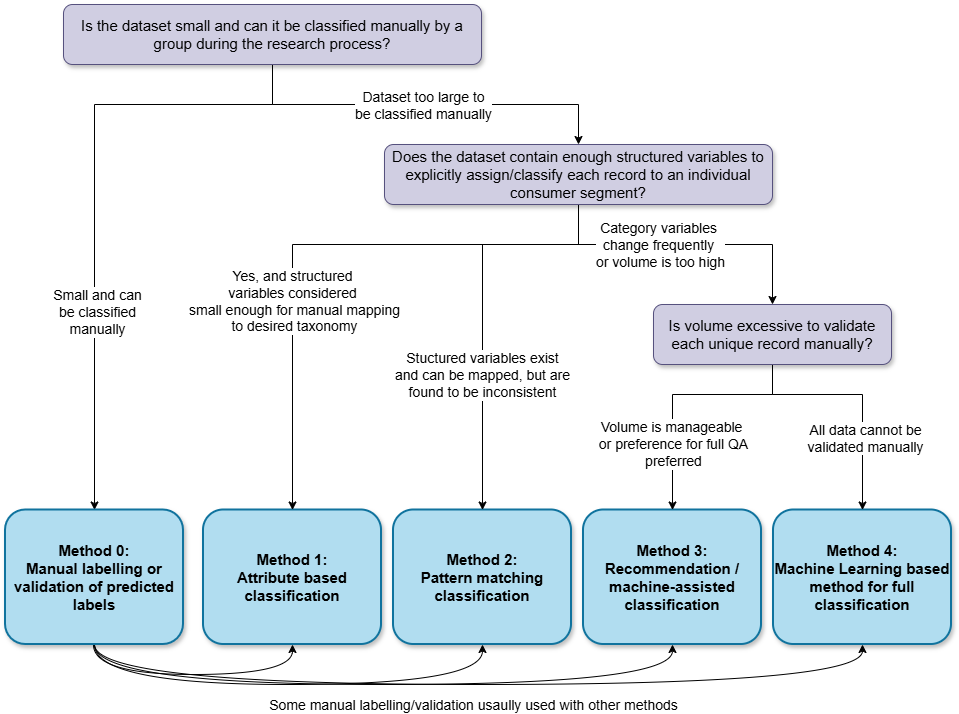

The diagram above was exported from draw.io. Its source (the exported page's mxGraphModel, read from the mxfile embedded in the PNG):
<mxGraphModel dx="1189" dy="736" grid="1" gridSize="10" guides="1" tooltips="1" connect="1" arrows="1" fold="1" page="1" pageScale="1.5" pageWidth="1169" pageHeight="827" background="none" math="0" shadow="0">
  <root>
    <mxCell id="0" />
    <mxCell id="1" parent="0" />
    <mxCell id="UVPQ9vqaEfh1eL_n8FKq-62" edge="1" parent="1" source="2" style="edgeStyle=orthogonalEdgeStyle;rounded=0;orthogonalLoop=1;jettySize=auto;html=1;" target="UVPQ9vqaEfh1eL_n8FKq-60">
      <mxGeometry relative="1" as="geometry" />
    </mxCell>
    <mxCell id="UVPQ9vqaEfh1eL_n8FKq-70" connectable="0" parent="UVPQ9vqaEfh1eL_n8FKq-62" style="edgeLabel;html=1;align=center;verticalAlign=middle;resizable=0;points=[];" value="&lt;font style=&quot;font-size: 14px;&quot;&gt;Dataset too large to &lt;br&gt;be classified manually&lt;/font&gt;" vertex="1">
      <mxGeometry relative="1" x="-0.2193" y="-4" as="geometry">
        <mxPoint x="40" y="-4" as="offset" />
      </mxGeometry>
    </mxCell>
    <mxCell id="UVPQ9vqaEfh1eL_n8FKq-63" edge="1" parent="1" source="2" style="edgeStyle=orthogonalEdgeStyle;rounded=0;orthogonalLoop=1;jettySize=auto;html=1;" target="8">
      <mxGeometry relative="1" as="geometry">
        <Array as="points">
          <mxPoint x="549" y="220" />
          <mxPoint x="371" y="220" />
        </Array>
      </mxGeometry>
    </mxCell>
    <mxCell id="UVPQ9vqaEfh1eL_n8FKq-69" connectable="0" parent="UVPQ9vqaEfh1eL_n8FKq-63" style="edgeLabel;html=1;align=center;verticalAlign=middle;resizable=0;points=[];" value="&lt;font style=&quot;font-size: 14px;&quot;&gt;Small and can &lt;br&gt;be classified &lt;br&gt;manually&lt;/font&gt;" vertex="1">
      <mxGeometry relative="1" x="0.3675" y="2" as="geometry">
        <mxPoint as="offset" />
      </mxGeometry>
    </mxCell>
    <mxCell id="2" parent="1" style="rounded=1;fillColor=#d0cee2;strokeColor=#56517e;shadow=1;fontStyle=0;fontSize=15;whiteSpace=wrap;fontColor=#000000;" value="Is the dataset small and can it be classified manually by a group during the research process?" vertex="1">
      <mxGeometry height="60" width="418" x="340" y="120" as="geometry" />
    </mxCell>
    <mxCell id="UVPQ9vqaEfh1eL_n8FKq-77" edge="1" parent="1" source="8" style="edgeStyle=orthogonalEdgeStyle;rounded=0;orthogonalLoop=1;jettySize=auto;html=1;entryX=0.5;entryY=1;entryDx=0;entryDy=0;curved=1;" target="UVPQ9vqaEfh1eL_n8FKq-56">
      <mxGeometry relative="1" as="geometry">
        <Array as="points">
          <mxPoint x="370" y="790" />
          <mxPoint x="569" y="790" />
        </Array>
      </mxGeometry>
    </mxCell>
    <mxCell id="UVPQ9vqaEfh1eL_n8FKq-81" edge="1" parent="1" source="8" style="edgeStyle=orthogonalEdgeStyle;rounded=0;orthogonalLoop=1;jettySize=auto;html=1;entryX=0.5;entryY=1;entryDx=0;entryDy=0;curved=1;" target="UVPQ9vqaEfh1eL_n8FKq-57">
      <mxGeometry relative="1" as="geometry">
        <Array as="points">
          <mxPoint x="371" y="800" />
          <mxPoint x="759" y="800" />
        </Array>
      </mxGeometry>
    </mxCell>
    <mxCell id="UVPQ9vqaEfh1eL_n8FKq-82" edge="1" parent="1" source="8" style="edgeStyle=orthogonalEdgeStyle;rounded=0;orthogonalLoop=1;jettySize=auto;html=1;entryX=0.5;entryY=1;entryDx=0;entryDy=0;curved=1;" target="UVPQ9vqaEfh1eL_n8FKq-58">
      <mxGeometry relative="1" as="geometry">
        <Array as="points">
          <mxPoint x="371" y="800" />
          <mxPoint x="949" y="800" />
        </Array>
      </mxGeometry>
    </mxCell>
    <mxCell id="UVPQ9vqaEfh1eL_n8FKq-83" edge="1" parent="1" source="8" style="edgeStyle=orthogonalEdgeStyle;rounded=0;orthogonalLoop=1;jettySize=auto;html=1;entryX=0.5;entryY=1;entryDx=0;entryDy=0;curved=1;" target="UVPQ9vqaEfh1eL_n8FKq-59">
      <mxGeometry relative="1" as="geometry">
        <Array as="points">
          <mxPoint x="371" y="800" />
          <mxPoint x="1139" y="800" />
        </Array>
      </mxGeometry>
    </mxCell>
    <mxCell id="UVPQ9vqaEfh1eL_n8FKq-84" connectable="0" parent="UVPQ9vqaEfh1eL_n8FKq-83" style="edgeLabel;html=1;align=center;verticalAlign=middle;resizable=0;points=[];" value="&lt;font style=&quot;font-size: 14px;&quot;&gt;Some manual labelling/validation usaully used with other methods&lt;/font&gt;" vertex="1">
      <mxGeometry relative="1" x="0.0664" y="-2" as="geometry">
        <mxPoint x="-33" y="18" as="offset" />
      </mxGeometry>
    </mxCell>
    <mxCell id="8" parent="1" style="rounded=1;fillColor=#b1ddf0;strokeColor=#10739e;shadow=1;fontStyle=1;fontSize=15;whiteSpace=wrap;glass=0;strokeWidth=2;" value="Method 0:&#10;Manual labelling or validation of predicted labels" vertex="1">
      <mxGeometry height="134.5" width="178" x="282" y="625.5" as="geometry" />
    </mxCell>
    <mxCell id="UVPQ9vqaEfh1eL_n8FKq-56" parent="1" style="rounded=1;fillColor=#b1ddf0;strokeColor=#10739e;shadow=1;fontStyle=1;fontSize=15;whiteSpace=wrap;glass=0;strokeWidth=2;" value="Method 1:&#10;Attribute based classification" vertex="1">
      <mxGeometry height="134.5" width="178" x="480" y="625.5" as="geometry" />
    </mxCell>
    <mxCell id="UVPQ9vqaEfh1eL_n8FKq-57" parent="1" style="rounded=1;fillColor=#b1ddf0;strokeColor=#10739e;shadow=1;fontStyle=1;fontSize=15;whiteSpace=wrap;glass=0;strokeWidth=2;" value="Method 2:&#10;Pattern matching classification" vertex="1">
      <mxGeometry height="134.5" width="178" x="670" y="625.5" as="geometry" />
    </mxCell>
    <mxCell id="UVPQ9vqaEfh1eL_n8FKq-58" parent="1" style="rounded=1;fillColor=#b1ddf0;strokeColor=#10739e;shadow=1;fontStyle=1;fontSize=15;whiteSpace=wrap;glass=0;strokeWidth=2;" value="Method 3:&#10;Recommendation / machine-assisted classification" vertex="1">
      <mxGeometry height="134.5" width="178" x="860" y="625.5" as="geometry" />
    </mxCell>
    <mxCell id="UVPQ9vqaEfh1eL_n8FKq-59" parent="1" style="rounded=1;fillColor=#b1ddf0;strokeColor=#10739e;shadow=1;fontStyle=1;fontSize=15;whiteSpace=wrap;glass=0;strokeWidth=2;" value="Method 4:&#10;Machine Learning based method for full classification" vertex="1">
      <mxGeometry height="134.5" width="178" x="1050" y="625.5" as="geometry" />
    </mxCell>
    <mxCell id="UVPQ9vqaEfh1eL_n8FKq-64" edge="1" parent="1" source="UVPQ9vqaEfh1eL_n8FKq-60" style="edgeStyle=orthogonalEdgeStyle;rounded=0;orthogonalLoop=1;jettySize=auto;html=1;" target="UVPQ9vqaEfh1eL_n8FKq-61">
      <mxGeometry relative="1" as="geometry">
        <Array as="points">
          <mxPoint x="855" y="360" />
          <mxPoint x="1049" y="360" />
        </Array>
      </mxGeometry>
    </mxCell>
    <mxCell id="UVPQ9vqaEfh1eL_n8FKq-74" connectable="0" parent="UVPQ9vqaEfh1eL_n8FKq-64" style="edgeLabel;html=1;align=center;verticalAlign=middle;resizable=0;points=[];" value="&lt;span style=&quot;font-size: 14px;&quot;&gt;Category variables&amp;nbsp;&lt;/span&gt;&lt;div&gt;&lt;span style=&quot;font-size: 14px;&quot;&gt;change frequently&amp;nbsp;&lt;/span&gt;&lt;/div&gt;&lt;div&gt;&lt;span style=&quot;font-size: 14px;&quot;&gt;or volume is too high&lt;/span&gt;&lt;/div&gt;" vertex="1">
      <mxGeometry relative="1" x="0.3603" y="-1" as="geometry">
        <mxPoint x="-79" y="-1" as="offset" />
      </mxGeometry>
    </mxCell>
    <mxCell id="UVPQ9vqaEfh1eL_n8FKq-65" edge="1" parent="1" source="UVPQ9vqaEfh1eL_n8FKq-60" style="edgeStyle=orthogonalEdgeStyle;rounded=0;orthogonalLoop=1;jettySize=auto;html=1;" target="UVPQ9vqaEfh1eL_n8FKq-56">
      <mxGeometry relative="1" as="geometry">
        <Array as="points">
          <mxPoint x="855" y="360" />
          <mxPoint x="569" y="360" />
        </Array>
      </mxGeometry>
    </mxCell>
    <mxCell id="UVPQ9vqaEfh1eL_n8FKq-72" connectable="0" parent="UVPQ9vqaEfh1eL_n8FKq-65" style="edgeLabel;html=1;align=center;verticalAlign=middle;resizable=0;points=[];" value="&lt;font style=&quot;font-size: 14px;&quot;&gt;Yes, and structured&amp;nbsp;&lt;br&gt;variables considered&amp;nbsp;&lt;br&gt;small enough for manual mapping&lt;br&gt;to desired taxonomy&lt;/font&gt;" vertex="1">
      <mxGeometry relative="1" x="0.2932" y="1" as="geometry">
        <mxPoint as="offset" />
      </mxGeometry>
    </mxCell>
    <mxCell id="UVPQ9vqaEfh1eL_n8FKq-66" edge="1" parent="1" source="UVPQ9vqaEfh1eL_n8FKq-60" style="edgeStyle=orthogonalEdgeStyle;rounded=0;orthogonalLoop=1;jettySize=auto;html=1;" target="UVPQ9vqaEfh1eL_n8FKq-57">
      <mxGeometry relative="1" as="geometry">
        <Array as="points">
          <mxPoint x="855" y="360" />
          <mxPoint x="759" y="360" />
        </Array>
      </mxGeometry>
    </mxCell>
    <mxCell id="UVPQ9vqaEfh1eL_n8FKq-73" connectable="0" parent="UVPQ9vqaEfh1eL_n8FKq-66" style="edgeLabel;html=1;align=center;verticalAlign=middle;resizable=0;points=[];" value="&lt;font style=&quot;font-size: 14px;&quot;&gt;Stuctured variables exist &lt;br&gt;and can be mapped, but are &lt;br&gt;found to be inconsistent&lt;/font&gt;" vertex="1">
      <mxGeometry relative="1" x="0.0481" y="-1" as="geometry">
        <mxPoint y="56" as="offset" />
      </mxGeometry>
    </mxCell>
    <mxCell id="UVPQ9vqaEfh1eL_n8FKq-60" parent="1" style="rounded=1;fillColor=#d0cee2;strokeColor=#56517e;shadow=1;fontStyle=0;fontSize=15;whiteSpace=wrap;fontColor=#000000;" value="Does the dataset contain enough structured variables to explicitly assign/classify each record to an individual consumer segment?" vertex="1">
      <mxGeometry height="60" width="388" x="661" y="260" as="geometry" />
    </mxCell>
    <mxCell id="UVPQ9vqaEfh1eL_n8FKq-67" edge="1" parent="1" source="UVPQ9vqaEfh1eL_n8FKq-61" style="edgeStyle=orthogonalEdgeStyle;rounded=0;orthogonalLoop=1;jettySize=auto;html=1;" target="UVPQ9vqaEfh1eL_n8FKq-58">
      <mxGeometry relative="1" as="geometry">
        <Array as="points">
          <mxPoint x="1049" y="510" />
          <mxPoint x="949" y="510" />
        </Array>
      </mxGeometry>
    </mxCell>
    <mxCell id="UVPQ9vqaEfh1eL_n8FKq-75" connectable="0" parent="UVPQ9vqaEfh1eL_n8FKq-67" style="edgeLabel;html=1;align=center;verticalAlign=middle;resizable=0;points=[];" value="&lt;font style=&quot;font-size: 14px;&quot;&gt;Volume is manageable&amp;nbsp;&lt;br&gt;or preference for full QA&lt;br&gt;&lt;/font&gt;&lt;div style=&quot;font-size: 14px;&quot;&gt;&lt;font style=&quot;font-size: 14px;&quot;&gt;preferred&lt;/font&gt;&lt;/div&gt;" vertex="1">
      <mxGeometry relative="1" x="0.3252" y="2" as="geometry">
        <mxPoint x="-2" y="17" as="offset" />
      </mxGeometry>
    </mxCell>
    <mxCell id="UVPQ9vqaEfh1eL_n8FKq-68" edge="1" parent="1" source="UVPQ9vqaEfh1eL_n8FKq-61" style="edgeStyle=orthogonalEdgeStyle;rounded=0;orthogonalLoop=1;jettySize=auto;html=1;" target="UVPQ9vqaEfh1eL_n8FKq-59">
      <mxGeometry relative="1" as="geometry">
        <Array as="points">
          <mxPoint x="1049" y="510" />
          <mxPoint x="1139" y="510" />
        </Array>
      </mxGeometry>
    </mxCell>
    <mxCell id="UVPQ9vqaEfh1eL_n8FKq-76" connectable="0" parent="UVPQ9vqaEfh1eL_n8FKq-68" style="edgeLabel;html=1;align=center;verticalAlign=middle;resizable=0;points=[];" value="&lt;font style=&quot;font-size: 14px;&quot;&gt;All data cannot be &lt;br&gt;validated manually&lt;/font&gt;" vertex="1">
      <mxGeometry relative="1" x="0.3851" y="2" as="geometry">
        <mxPoint as="offset" />
      </mxGeometry>
    </mxCell>
    <mxCell id="UVPQ9vqaEfh1eL_n8FKq-61" parent="1" style="rounded=1;fillColor=#d0cee2;strokeColor=#56517e;shadow=1;fontStyle=0;fontSize=15;whiteSpace=wrap;fontColor=#000000;" value="Is volume excessive to validate each unique record manually?" vertex="1">
      <mxGeometry height="60" width="238" x="930" y="420" as="geometry" />
    </mxCell>
  </root>
</mxGraphModel>